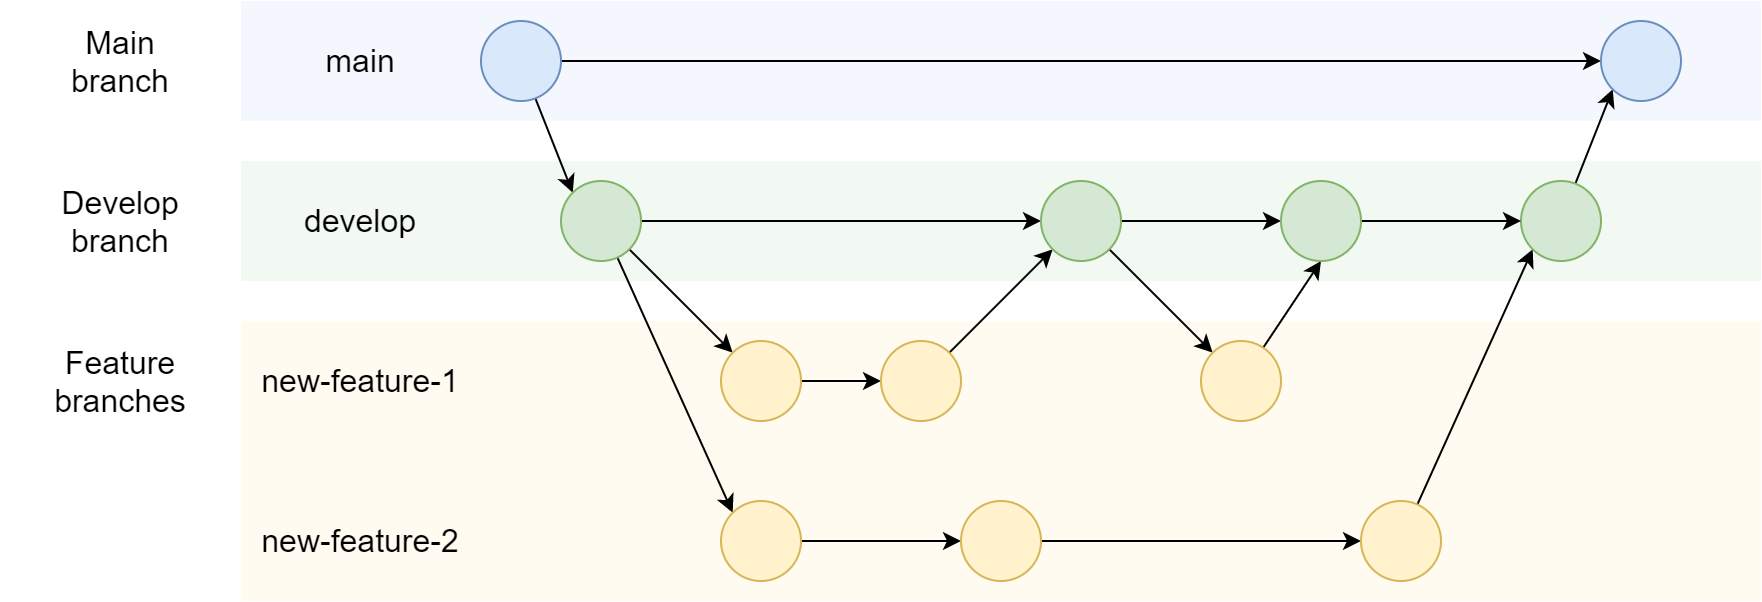

The diagram above was exported from draw.io. Its source (the exported page's mxGraphModel, read from the mxfile embedded in the PNG):
<mxGraphModel dx="1422" dy="713" grid="1" gridSize="10" guides="1" tooltips="1" connect="1" arrows="1" fold="1" page="1" pageScale="1" pageWidth="827" pageHeight="1169" math="0" shadow="0">
  <root>
    <mxCell id="0" />
    <mxCell id="1" parent="0" />
    <mxCell id="w2mAzeMp06YGjb8xzE9T-34" value="" style="rounded=0;whiteSpace=wrap;html=1;fillColor=#d5e8d4;fontSize=16;strokeColor=none;fillOpacity=30;strokeOpacity=100;" parent="1" vertex="1">
      <mxGeometry x="160" y="110" width="760" height="60" as="geometry" />
    </mxCell>
    <mxCell id="w2mAzeMp06YGjb8xzE9T-33" value="" style="rounded=0;whiteSpace=wrap;html=1;fillColor=#dae8fc;fontSize=16;strokeColor=none;fillOpacity=30;" parent="1" vertex="1">
      <mxGeometry x="160" y="30" width="760" height="60" as="geometry" />
    </mxCell>
    <mxCell id="w2mAzeMp06YGjb8xzE9T-31" value="" style="rounded=0;whiteSpace=wrap;html=1;fillColor=#fff2cc;fontSize=16;strokeColor=none;fillOpacity=30;" parent="1" vertex="1">
      <mxGeometry x="160" y="190" width="760" height="140" as="geometry" />
    </mxCell>
    <mxCell id="w2mAzeMp06YGjb8xzE9T-7" style="rounded=0;orthogonalLoop=1;jettySize=auto;html=1;entryX=0;entryY=0;entryDx=0;entryDy=0;" parent="1" source="w2mAzeMp06YGjb8xzE9T-1" target="w2mAzeMp06YGjb8xzE9T-2" edge="1">
      <mxGeometry relative="1" as="geometry" />
    </mxCell>
    <mxCell id="w2mAzeMp06YGjb8xzE9T-30" style="edgeStyle=none;rounded=0;orthogonalLoop=1;jettySize=auto;html=1;entryX=0;entryY=0.5;entryDx=0;entryDy=0;fontSize=16;" parent="1" source="w2mAzeMp06YGjb8xzE9T-1" target="w2mAzeMp06YGjb8xzE9T-28" edge="1">
      <mxGeometry relative="1" as="geometry" />
    </mxCell>
    <mxCell id="w2mAzeMp06YGjb8xzE9T-1" value="" style="ellipse;whiteSpace=wrap;html=1;aspect=fixed;fillColor=#dae8fc;strokeColor=#6c8ebf;" parent="1" vertex="1">
      <mxGeometry x="280" y="40" width="40" height="40" as="geometry" />
    </mxCell>
    <mxCell id="w2mAzeMp06YGjb8xzE9T-8" style="edgeStyle=none;rounded=0;orthogonalLoop=1;jettySize=auto;html=1;entryX=0;entryY=0;entryDx=0;entryDy=0;" parent="1" source="w2mAzeMp06YGjb8xzE9T-2" target="w2mAzeMp06YGjb8xzE9T-4" edge="1">
      <mxGeometry relative="1" as="geometry" />
    </mxCell>
    <mxCell id="w2mAzeMp06YGjb8xzE9T-9" style="edgeStyle=none;rounded=0;orthogonalLoop=1;jettySize=auto;html=1;entryX=0;entryY=0;entryDx=0;entryDy=0;" parent="1" source="w2mAzeMp06YGjb8xzE9T-2" target="w2mAzeMp06YGjb8xzE9T-5" edge="1">
      <mxGeometry relative="1" as="geometry" />
    </mxCell>
    <mxCell id="w2mAzeMp06YGjb8xzE9T-23" style="edgeStyle=none;rounded=0;orthogonalLoop=1;jettySize=auto;html=1;entryX=0;entryY=0.5;entryDx=0;entryDy=0;" parent="1" source="w2mAzeMp06YGjb8xzE9T-2" target="w2mAzeMp06YGjb8xzE9T-14" edge="1">
      <mxGeometry relative="1" as="geometry" />
    </mxCell>
    <mxCell id="w2mAzeMp06YGjb8xzE9T-2" value="" style="ellipse;whiteSpace=wrap;html=1;aspect=fixed;fillColor=#d5e8d4;strokeColor=#82b366;" parent="1" vertex="1">
      <mxGeometry x="320" y="120" width="40" height="40" as="geometry" />
    </mxCell>
    <mxCell id="w2mAzeMp06YGjb8xzE9T-12" style="edgeStyle=none;rounded=0;orthogonalLoop=1;jettySize=auto;html=1;entryX=0;entryY=0.5;entryDx=0;entryDy=0;" parent="1" source="w2mAzeMp06YGjb8xzE9T-4" target="w2mAzeMp06YGjb8xzE9T-10" edge="1">
      <mxGeometry relative="1" as="geometry" />
    </mxCell>
    <mxCell id="w2mAzeMp06YGjb8xzE9T-4" value="" style="ellipse;whiteSpace=wrap;html=1;aspect=fixed;fillColor=#fff2cc;strokeColor=#d6b656;" parent="1" vertex="1">
      <mxGeometry x="400" y="200" width="40" height="40" as="geometry" />
    </mxCell>
    <mxCell id="w2mAzeMp06YGjb8xzE9T-18" style="edgeStyle=none;rounded=0;orthogonalLoop=1;jettySize=auto;html=1;entryX=0;entryY=0.5;entryDx=0;entryDy=0;" parent="1" source="w2mAzeMp06YGjb8xzE9T-5" target="w2mAzeMp06YGjb8xzE9T-16" edge="1">
      <mxGeometry relative="1" as="geometry" />
    </mxCell>
    <mxCell id="w2mAzeMp06YGjb8xzE9T-5" value="" style="ellipse;whiteSpace=wrap;html=1;aspect=fixed;fillColor=#fff2cc;strokeColor=#d6b656;" parent="1" vertex="1">
      <mxGeometry x="400" y="280" width="40" height="40" as="geometry" />
    </mxCell>
    <mxCell id="w2mAzeMp06YGjb8xzE9T-15" style="edgeStyle=none;rounded=0;orthogonalLoop=1;jettySize=auto;html=1;" parent="1" source="w2mAzeMp06YGjb8xzE9T-10" target="w2mAzeMp06YGjb8xzE9T-14" edge="1">
      <mxGeometry relative="1" as="geometry" />
    </mxCell>
    <mxCell id="w2mAzeMp06YGjb8xzE9T-10" value="" style="ellipse;whiteSpace=wrap;html=1;aspect=fixed;fillColor=#fff2cc;strokeColor=#d6b656;" parent="1" vertex="1">
      <mxGeometry x="480" y="200" width="40" height="40" as="geometry" />
    </mxCell>
    <mxCell id="w2mAzeMp06YGjb8xzE9T-63" style="edgeStyle=none;rounded=0;orthogonalLoop=1;jettySize=auto;html=1;fontSize=16;" parent="1" source="w2mAzeMp06YGjb8xzE9T-14" target="w2mAzeMp06YGjb8xzE9T-62" edge="1">
      <mxGeometry relative="1" as="geometry" />
    </mxCell>
    <mxCell id="w2mAzeMp06YGjb8xzE9T-66" style="edgeStyle=none;rounded=0;orthogonalLoop=1;jettySize=auto;html=1;entryX=0;entryY=0.5;entryDx=0;entryDy=0;fontSize=16;" parent="1" source="w2mAzeMp06YGjb8xzE9T-14" target="w2mAzeMp06YGjb8xzE9T-64" edge="1">
      <mxGeometry relative="1" as="geometry" />
    </mxCell>
    <mxCell id="w2mAzeMp06YGjb8xzE9T-14" value="" style="ellipse;whiteSpace=wrap;html=1;aspect=fixed;fillColor=#d5e8d4;strokeColor=#82b366;" parent="1" vertex="1">
      <mxGeometry x="560" y="120" width="40" height="40" as="geometry" />
    </mxCell>
    <mxCell id="w2mAzeMp06YGjb8xzE9T-19" style="edgeStyle=none;rounded=0;orthogonalLoop=1;jettySize=auto;html=1;entryX=0;entryY=0.5;entryDx=0;entryDy=0;" parent="1" source="w2mAzeMp06YGjb8xzE9T-16" target="w2mAzeMp06YGjb8xzE9T-17" edge="1">
      <mxGeometry relative="1" as="geometry" />
    </mxCell>
    <mxCell id="w2mAzeMp06YGjb8xzE9T-16" value="" style="ellipse;whiteSpace=wrap;html=1;aspect=fixed;fillColor=#fff2cc;strokeColor=#d6b656;" parent="1" vertex="1">
      <mxGeometry x="520" y="280" width="40" height="40" as="geometry" />
    </mxCell>
    <mxCell id="w2mAzeMp06YGjb8xzE9T-21" style="edgeStyle=none;rounded=0;orthogonalLoop=1;jettySize=auto;html=1;entryX=0;entryY=1;entryDx=0;entryDy=0;" parent="1" source="w2mAzeMp06YGjb8xzE9T-17" target="w2mAzeMp06YGjb8xzE9T-20" edge="1">
      <mxGeometry relative="1" as="geometry" />
    </mxCell>
    <mxCell id="w2mAzeMp06YGjb8xzE9T-17" value="" style="ellipse;whiteSpace=wrap;html=1;aspect=fixed;fillColor=#fff2cc;strokeColor=#d6b656;" parent="1" vertex="1">
      <mxGeometry x="720" y="280" width="40" height="40" as="geometry" />
    </mxCell>
    <mxCell id="w2mAzeMp06YGjb8xzE9T-29" style="edgeStyle=none;rounded=0;orthogonalLoop=1;jettySize=auto;html=1;entryX=0;entryY=1;entryDx=0;entryDy=0;fontSize=16;" parent="1" source="w2mAzeMp06YGjb8xzE9T-20" target="w2mAzeMp06YGjb8xzE9T-28" edge="1">
      <mxGeometry relative="1" as="geometry" />
    </mxCell>
    <mxCell id="w2mAzeMp06YGjb8xzE9T-20" value="" style="ellipse;whiteSpace=wrap;html=1;aspect=fixed;fillColor=#d5e8d4;strokeColor=#82b366;" parent="1" vertex="1">
      <mxGeometry x="800" y="120" width="40" height="40" as="geometry" />
    </mxCell>
    <mxCell id="w2mAzeMp06YGjb8xzE9T-24" value="main" style="rounded=0;whiteSpace=wrap;html=1;strokeColor=none;fontSize=16;fillColor=none;" parent="1" vertex="1">
      <mxGeometry x="160" y="40" width="120" height="40" as="geometry" />
    </mxCell>
    <mxCell id="w2mAzeMp06YGjb8xzE9T-25" value="develop" style="rounded=0;whiteSpace=wrap;html=1;strokeColor=none;fontSize=16;fillColor=none;" parent="1" vertex="1">
      <mxGeometry x="160" y="120" width="120" height="40" as="geometry" />
    </mxCell>
    <mxCell id="w2mAzeMp06YGjb8xzE9T-26" value="new-feature-1" style="rounded=0;whiteSpace=wrap;html=1;strokeColor=none;fontSize=16;fillColor=none;" parent="1" vertex="1">
      <mxGeometry x="160" y="200" width="120" height="40" as="geometry" />
    </mxCell>
    <mxCell id="w2mAzeMp06YGjb8xzE9T-27" value="new-feature-2" style="rounded=0;whiteSpace=wrap;html=1;strokeColor=none;fontSize=16;fillColor=none;" parent="1" vertex="1">
      <mxGeometry x="160" y="280" width="120" height="40" as="geometry" />
    </mxCell>
    <mxCell id="w2mAzeMp06YGjb8xzE9T-28" value="" style="ellipse;whiteSpace=wrap;html=1;aspect=fixed;fillColor=#dae8fc;strokeColor=#6c8ebf;" parent="1" vertex="1">
      <mxGeometry x="840" y="40" width="40" height="40" as="geometry" />
    </mxCell>
    <mxCell id="w2mAzeMp06YGjb8xzE9T-35" value="Feature&lt;br&gt;branches" style="rounded=0;whiteSpace=wrap;html=1;strokeColor=none;fontSize=16;fillColor=none;" parent="1" vertex="1">
      <mxGeometry x="40" y="200" width="120" height="40" as="geometry" />
    </mxCell>
    <mxCell id="w2mAzeMp06YGjb8xzE9T-36" value="Develop&lt;br&gt;branch" style="rounded=0;whiteSpace=wrap;html=1;strokeColor=none;fontSize=16;fillColor=none;" parent="1" vertex="1">
      <mxGeometry x="40" y="120" width="120" height="40" as="geometry" />
    </mxCell>
    <mxCell id="w2mAzeMp06YGjb8xzE9T-37" value="Main&lt;br&gt;branch" style="rounded=0;whiteSpace=wrap;html=1;strokeColor=none;fontSize=16;fillColor=none;" parent="1" vertex="1">
      <mxGeometry x="40" y="40" width="120" height="40" as="geometry" />
    </mxCell>
    <mxCell id="w2mAzeMp06YGjb8xzE9T-65" style="edgeStyle=none;rounded=0;orthogonalLoop=1;jettySize=auto;html=1;entryX=0.5;entryY=1;entryDx=0;entryDy=0;fontSize=16;" parent="1" source="w2mAzeMp06YGjb8xzE9T-62" target="w2mAzeMp06YGjb8xzE9T-64" edge="1">
      <mxGeometry relative="1" as="geometry" />
    </mxCell>
    <mxCell id="w2mAzeMp06YGjb8xzE9T-62" value="" style="ellipse;whiteSpace=wrap;html=1;aspect=fixed;fillColor=#fff2cc;strokeColor=#d6b656;" parent="1" vertex="1">
      <mxGeometry x="640" y="200" width="40" height="40" as="geometry" />
    </mxCell>
    <mxCell id="w2mAzeMp06YGjb8xzE9T-67" style="edgeStyle=none;rounded=0;orthogonalLoop=1;jettySize=auto;html=1;entryX=0;entryY=0.5;entryDx=0;entryDy=0;fontSize=16;" parent="1" source="w2mAzeMp06YGjb8xzE9T-64" target="w2mAzeMp06YGjb8xzE9T-20" edge="1">
      <mxGeometry relative="1" as="geometry" />
    </mxCell>
    <mxCell id="w2mAzeMp06YGjb8xzE9T-64" value="" style="ellipse;whiteSpace=wrap;html=1;aspect=fixed;fillColor=#d5e8d4;strokeColor=#82b366;" parent="1" vertex="1">
      <mxGeometry x="680" y="120" width="40" height="40" as="geometry" />
    </mxCell>
  </root>
</mxGraphModel>